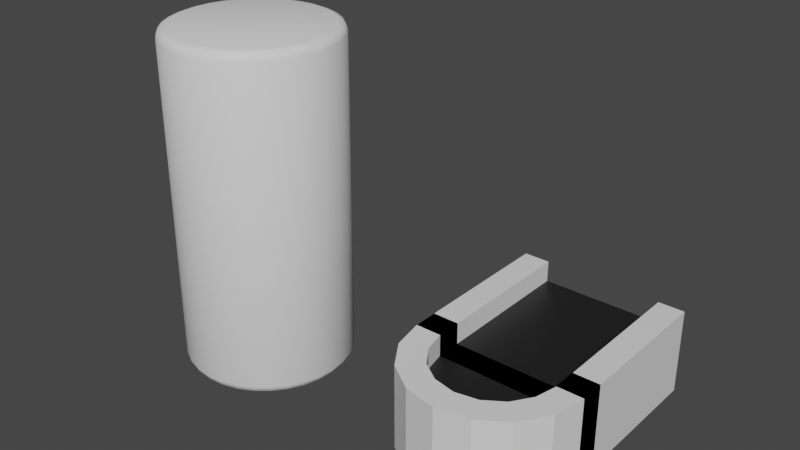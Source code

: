 # Source: punching_bag.blend  (saved by Blender 2.80.75; exported with 4.5.12 LTS)
import bpy
from mathutils import Matrix  # noqa: F401  (used for matrix-valued properties, if any)

bpy.ops.wm.read_factory_settings(use_empty=True)
scene = bpy.context.scene
scene.name = 'Scene'

# ---- collections
col_collection = bpy.data.collections.new('Collection'); scene.collection.children.link(col_collection)

# ---- materials (node trees are filled in below, after node groups)
mat_track_ouside = bpy.data.materials.new('Track_ouside')
mat_track_ouside.use_transparent_shadow = False
mat_track_inside = bpy.data.materials.new('Track_inside')
mat_track_inside.use_transparent_shadow = False

# ---- material node trees
mat_track_ouside.use_nodes = True; mat_track_ouside.node_tree.nodes.clear()
_N = mat_track_ouside.node_tree.nodes; _L = mat_track_ouside.node_tree.links
n0 = _N.new('ShaderNodeOutputMaterial'); n0.name = 'Material Output'; n0.location = (300, 300)
n1 = _N.new('ShaderNodeBsdfPrincipled'); n1.name = 'Principled BSDF'; n1.location = (10, 300)
n1.distribution = 'GGX'
n1.subsurface_method = 'BURLEY'
n1.inputs[3].default_value = 1.45
n1.inputs[27].default_value = (0.0, 0.0, 0.0, 1.0)
n1.inputs[28].default_value = 1.0
_L.new(n1.outputs[0], n0.inputs[0])
n0.is_active_output = True
mat_track_inside.use_nodes = True; mat_track_inside.node_tree.nodes.clear()
_N = mat_track_inside.node_tree.nodes; _L = mat_track_inside.node_tree.links
n0 = _N.new('ShaderNodeOutputMaterial'); n0.name = 'Material Output'; n0.location = (300, 300)
n1 = _N.new('ShaderNodeBsdfPrincipled'); n1.name = 'Principled BSDF'; n1.location = (10, 300)
n1.distribution = 'GGX'
n1.subsurface_method = 'BURLEY'
n1.inputs[0].default_value = (0.01222, 0.01222, 0.01222, 1.0)
n1.inputs[3].default_value = 1.45
n1.inputs[27].default_value = (0.0, 0.0, 0.0, 1.0)
n1.inputs[28].default_value = 1.0
_L.new(n1.outputs[0], n0.inputs[0])
n0.is_active_output = True

# ---- world
world_world = bpy.data.worlds.new('World'); scene.world = world_world
world_world.use_nodes = True; world_world.node_tree.nodes.clear()
_N = world_world.node_tree.nodes; _L = world_world.node_tree.links
n0 = _N.new('ShaderNodeOutputWorld'); n0.name = 'World Output'; n0.location = (300, 300)
n1 = _N.new('ShaderNodeBackground'); n1.name = 'Background'; n1.location = (10, 300)
n1.inputs[0].default_value = (0.05088, 0.05088, 0.05088, 1.0)
_L.new(n1.outputs[0], n0.inputs[0])
n0.is_active_output = True
world_world.color = (0.05088, 0.05088, 0.05088)
world_world.use_sun_shadow = False
world_world.sun_shadow_jitter_overblur = 0.0

# ---- meshes
me_cylinder = bpy.data.meshes.new('Cylinder')
me_cylinder.from_pydata([(0.0, 0.0, -2.0), (0.0, 0.0, 2.0), (0.0, 0.8996, -2.0), (0.0, 1.0, -1.9), (0.0, 0.9706, -1.971), (0.0, 1.0, 1.9), (0.0, 0.8996, 2.0), (0.0, 0.9706, 1.971), (0.1951, 0.9808, -1.9), (0.1755, 0.8824, -2.0), (0.1894, 0.952, -1.971), (0.1755, 0.8824, 2.0), (0.1951, 0.9808, 1.9), (0.1894, 0.952, 1.971), (0.3827, 0.9239, -1.9), (0.3443, 0.8312, -2.0), (0.3714, 0.8967, -1.971), (0.3443, 0.8312, 2.0), (0.3827, 0.9239, 1.9), (0.3714, 0.8967, 1.971), (0.5556, 0.8315, -1.9), (0.4998, 0.748, -2.0), (0.5392, 0.807, -1.971), (0.4998, 0.748, 2.0), (0.5556, 0.8315, 1.9), (0.5392, 0.807, 1.971), (0.7071, 0.7071, -1.9), (0.6361, 0.6361, -2.0), (0.6863, 0.6863, -1.971), (0.6361, 0.6361, 2.0), (0.7071, 0.7071, 1.9), (0.6863, 0.6863, 1.971), (0.8315, 0.5556, -1.9), (0.748, 0.4998, -2.0), (0.807, 0.5392, -1.971), (0.748, 0.4998, 2.0), (0.8315, 0.5556, 1.9), (0.807, 0.5392, 1.971), (0.9239, 0.3827, -1.9), (0.8312, 0.3443, -2.0), (0.8967, 0.3714, -1.971), (0.8312, 0.3443, 2.0), (0.9239, 0.3827, 1.9), (0.8967, 0.3714, 1.971), (0.9808, 0.1951, -1.9), (0.8824, 0.1755, -2.0), (0.952, 0.1894, -1.971), (0.8824, 0.1755, 2.0), (0.9808, 0.1951, 1.9), (0.952, 0.1894, 1.971), (1.0, 7.55e-08, -1.9), (0.8996, 6.792e-08, -2.0), (0.9706, 7.323e-08, -1.971), (0.8996, 6.792e-08, 2.0), (1.0, 7.55e-08, 1.9), (0.9706, 7.323e-08, 1.971), (0.9808, -0.1951, -1.9), (0.8824, -0.1755, -2.0), (0.952, -0.1894, -1.971), (0.8824, -0.1755, 2.0), (0.9808, -0.1951, 1.9), (0.952, -0.1894, 1.971), (0.9239, -0.3827, -1.9), (0.8312, -0.3443, -2.0), (0.8967, -0.3714, -1.971), (0.8312, -0.3443, 2.0), (0.9239, -0.3827, 1.9), (0.8967, -0.3714, 1.971), (0.8315, -0.5556, -1.9), (0.748, -0.4998, -2.0), (0.807, -0.5392, -1.971), (0.748, -0.4998, 2.0), (0.8315, -0.5556, 1.9), (0.807, -0.5392, 1.971), (0.7071, -0.7071, -1.9), (0.6361, -0.6361, -2.0), (0.6863, -0.6863, -1.971), (0.6361, -0.6361, 2.0), (0.7071, -0.7071, 1.9), (0.6863, -0.6863, 1.971), (0.5556, -0.8315, -1.9), (0.4998, -0.748, -2.0), (0.5392, -0.807, -1.971), (0.4998, -0.748, 2.0), (0.5556, -0.8315, 1.9), (0.5392, -0.807, 1.971), (0.3827, -0.9239, -1.9), (0.3443, -0.8312, -2.0), (0.3714, -0.8967, -1.971), (0.3443, -0.8312, 2.0), (0.3827, -0.9239, 1.9), (0.3714, -0.8967, 1.971), (0.1951, -0.9808, -1.9), (0.1755, -0.8824, -2.0), (0.1894, -0.952, -1.971), (0.1755, -0.8824, 2.0), (0.1951, -0.9808, 1.9), (0.1894, -0.952, 1.971), (-3.258e-07, -1.0, -1.9), (-2.931e-07, -0.8996, -2.0), (-3.163e-07, -0.9706, -1.971), (-2.931e-07, -0.8996, 2.0), (-3.258e-07, -1.0, 1.9), (-3.163e-07, -0.9706, 1.971), (-0.1951, -0.9808, -1.9), (-0.1755, -0.8824, -2.0), (-0.1894, -0.952, -1.971), (-0.1755, -0.8824, 2.0), (-0.1951, -0.9808, 1.9), (-0.1894, -0.952, 1.971), (-0.3827, -0.9239, -1.9), (-0.3443, -0.8312, -2.0), (-0.3714, -0.8967, -1.971), (-0.3443, -0.8312, 2.0), (-0.3827, -0.9239, 1.9), (-0.3714, -0.8967, 1.971), (-0.5556, -0.8315, -1.9), (-0.4998, -0.748, -2.0), (-0.5392, -0.807, -1.971), (-0.4998, -0.748, 2.0), (-0.5556, -0.8315, 1.9), (-0.5392, -0.807, 1.971), (-0.7071, -0.7071, -1.9), (-0.6361, -0.6361, -2.0), (-0.6863, -0.6863, -1.971), (-0.6361, -0.6361, 2.0), (-0.7071, -0.7071, 1.9), (-0.6863, -0.6863, 1.971), (-0.8315, -0.5556, -1.9), (-0.748, -0.4998, -2.0), (-0.807, -0.5392, -1.971), (-0.748, -0.4998, 2.0), (-0.8315, -0.5556, 1.9), (-0.807, -0.5392, 1.971), (-0.9239, -0.3827, -1.9), (-0.8312, -0.3443, -2.0), (-0.8967, -0.3714, -1.971), (-0.8312, -0.3443, 2.0), (-0.9239, -0.3827, 1.9), (-0.8967, -0.3714, 1.971), (-0.9808, -0.1951, -1.9), (-0.8824, -0.1755, -2.0), (-0.952, -0.1894, -1.971), (-0.8824, -0.1755, 2.0), (-0.9808, -0.1951, 1.9), (-0.952, -0.1894, 1.971), (-1.0, 9.656e-07, -1.9), (-0.8996, 8.687e-07, -2.0), (-0.9706, 9.371e-07, -1.971), (-0.8996, 8.687e-07, 2.0), (-1.0, 9.656e-07, 1.9), (-0.9706, 9.371e-07, 1.971), (-0.9808, 0.1951, -1.9), (-0.8824, 0.1755, -2.0), (-0.952, 0.1894, -1.971), (-0.8824, 0.1755, 2.0), (-0.9808, 0.1951, 1.9), (-0.952, 0.1894, 1.971), (-0.9239, 0.3827, -1.9), (-0.8312, 0.3443, -2.0), (-0.8967, 0.3714, -1.971), (-0.8312, 0.3443, 2.0), (-0.9239, 0.3827, 1.9), (-0.8967, 0.3714, 1.971), (-0.8315, 0.5556, -1.9), (-0.748, 0.4998, -2.0), (-0.807, 0.5392, -1.971), (-0.748, 0.4998, 2.0), (-0.8315, 0.5556, 1.9), (-0.807, 0.5392, 1.971), (-0.7071, 0.7071, -1.9), (-0.6361, 0.6361, -2.0), (-0.6863, 0.6863, -1.971), (-0.6361, 0.6361, 2.0), (-0.7071, 0.7071, 1.9), (-0.6863, 0.6863, 1.971), (-0.5556, 0.8315, -1.9), (-0.4998, 0.748, -2.0), (-0.5392, 0.807, -1.971), (-0.4998, 0.748, 2.0), (-0.5556, 0.8315, 1.9), (-0.5392, 0.807, 1.971), (-0.3827, 0.9239, -1.9), (-0.3443, 0.8312, -2.0), (-0.3714, 0.8967, -1.971), (-0.3443, 0.8312, 2.0), (-0.3827, 0.9239, 1.9), (-0.3714, 0.8967, 1.971), (-0.1951, 0.9808, -1.9), (-0.1755, 0.8824, -2.0), (-0.1894, 0.952, -1.971), (-0.1755, 0.8824, 2.0), (-0.1951, 0.9808, 1.9), (-0.1894, 0.952, 1.971)], [], [(3, 5, 12, 8), (0, 9, 15), (188, 192, 5, 3), (8, 12, 18, 14), (0, 15, 21), (1, 17, 11), (14, 18, 24, 20), (0, 21, 27), (1, 23, 17), (20, 24, 30, 26), (0, 27, 33), (1, 29, 23), (26, 30, 36, 32), (0, 33, 39), (1, 35, 29), (32, 36, 42, 38), (0, 39, 45), (1, 41, 35), (38, 42, 48, 44), (0, 45, 51), (1, 47, 41), (44, 48, 54, 50), (0, 51, 57), (1, 53, 47), (50, 54, 60, 56), (0, 57, 63), (1, 59, 53), (56, 60, 66, 62), (0, 63, 69), (1, 65, 59), (62, 66, 72, 68), (0, 69, 75), (1, 71, 65), (68, 72, 78, 74), (0, 75, 81), (1, 77, 71), (74, 78, 84, 80), (0, 81, 87), (1, 83, 77), (80, 84, 90, 86), (0, 87, 93), (1, 89, 83), (86, 90, 96, 92), (0, 93, 99), (1, 95, 89), (92, 96, 102, 98), (0, 99, 105), (1, 101, 95), (98, 102, 108, 104), (0, 105, 111), (1, 107, 101), (104, 108, 114, 110), (0, 111, 117), (1, 113, 107), (110, 114, 120, 116), (0, 117, 123), (1, 119, 113), (116, 120, 126, 122), (0, 123, 129), (1, 125, 119), (122, 126, 132, 128), (0, 129, 135), (1, 131, 125), (128, 132, 138, 134), (0, 135, 141), (1, 137, 131), (134, 138, 144, 140), (0, 141, 147), (1, 143, 137), (140, 144, 150, 146), (0, 147, 153), (1, 149, 143), (146, 150, 156, 152), (0, 153, 159), (1, 155, 149), (152, 156, 162, 158), (0, 159, 165), (1, 161, 155), (158, 162, 168, 164), (0, 165, 171), (1, 167, 161), (164, 168, 174, 170), (0, 171, 177), (1, 173, 167), (170, 174, 180, 176), (0, 177, 183), (1, 179, 173), (176, 180, 186, 182), (0, 183, 189), (1, 185, 179), (182, 186, 192, 188), (1, 191, 185), (0, 2, 9), (1, 11, 6), (1, 6, 191), (3, 8, 10, 4), (4, 10, 9, 2), (12, 5, 7, 13), (13, 7, 6, 11), (8, 14, 16, 10), (10, 16, 15, 9), (18, 12, 13, 19), (19, 13, 11, 17), (14, 20, 22, 16), (16, 22, 21, 15), (24, 18, 19, 25), (25, 19, 17, 23), (20, 26, 28, 22), (22, 28, 27, 21), (30, 24, 25, 31), (31, 25, 23, 29), (26, 32, 34, 28), (28, 34, 33, 27), (36, 30, 31, 37), (37, 31, 29, 35), (32, 38, 40, 34), (34, 40, 39, 33), (42, 36, 37, 43), (43, 37, 35, 41), (38, 44, 46, 40), (40, 46, 45, 39), (48, 42, 43, 49), (49, 43, 41, 47), (44, 50, 52, 46), (46, 52, 51, 45), (54, 48, 49, 55), (55, 49, 47, 53), (50, 56, 58, 52), (52, 58, 57, 51), (60, 54, 55, 61), (61, 55, 53, 59), (56, 62, 64, 58), (58, 64, 63, 57), (66, 60, 61, 67), (67, 61, 59, 65), (62, 68, 70, 64), (64, 70, 69, 63), (72, 66, 67, 73), (73, 67, 65, 71), (68, 74, 76, 70), (70, 76, 75, 69), (78, 72, 73, 79), (79, 73, 71, 77), (74, 80, 82, 76), (76, 82, 81, 75), (84, 78, 79, 85), (85, 79, 77, 83), (80, 86, 88, 82), (82, 88, 87, 81), (90, 84, 85, 91), (91, 85, 83, 89), (86, 92, 94, 88), (88, 94, 93, 87), (96, 90, 91, 97), (97, 91, 89, 95), (92, 98, 100, 94), (94, 100, 99, 93), (102, 96, 97, 103), (103, 97, 95, 101), (98, 104, 106, 100), (100, 106, 105, 99), (108, 102, 103, 109), (109, 103, 101, 107), (104, 110, 112, 106), (106, 112, 111, 105), (114, 108, 109, 115), (115, 109, 107, 113), (110, 116, 118, 112), (112, 118, 117, 111), (120, 114, 115, 121), (121, 115, 113, 119), (116, 122, 124, 118), (118, 124, 123, 117), (126, 120, 121, 127), (127, 121, 119, 125), (122, 128, 130, 124), (124, 130, 129, 123), (132, 126, 127, 133), (133, 127, 125, 131), (128, 134, 136, 130), (130, 136, 135, 129), (138, 132, 133, 139), (139, 133, 131, 137), (134, 140, 142, 136), (136, 142, 141, 135), (144, 138, 139, 145), (145, 139, 137, 143), (140, 146, 148, 142), (142, 148, 147, 141), (150, 144, 145, 151), (151, 145, 143, 149), (146, 152, 154, 148), (148, 154, 153, 147), (156, 150, 151, 157), (157, 151, 149, 155), (152, 158, 160, 154), (154, 160, 159, 153), (162, 156, 157, 163), (163, 157, 155, 161), (158, 164, 166, 160), (160, 166, 165, 159), (168, 162, 163, 169), (169, 163, 161, 167), (164, 170, 172, 166), (166, 172, 171, 165), (174, 168, 169, 175), (175, 169, 167, 173), (170, 176, 178, 172), (172, 178, 177, 171), (180, 174, 175, 181), (181, 175, 173, 179), (176, 182, 184, 178), (178, 184, 183, 177), (186, 180, 181, 187), (187, 181, 179, 185), (182, 188, 190, 184), (184, 190, 189, 183), (192, 186, 187, 193), (193, 187, 185, 191), (188, 3, 4, 190), (190, 4, 2, 189), (5, 192, 193, 7), (7, 193, 191, 6), (0, 189, 2)])
me_cylinder.polygons.foreach_set('use_smooth', [True] * 224)
_uv = me_cylinder.uv_layers.new(name='UVMap')
_uv.uv.foreach_set('vector', [0.4994, 0.3634, 0.4988, 0.9601, 0.4676, 0.9601, 0.4683, 0.3634, 0.1545, 0.1684, 0.2649, 0.07778, 0.2804, 0.1011, 0.5306, 0.3634, 0.5299, 0.9601, 0.4988, 0.9601, 0.4994, 0.3634, 0.4683, 0.3634, 0.4676, 0.9601, 0.4365, 0.9601, 0.4372, 0.3634, 0.1545, 0.1684, 0.2804, 0.1011, 0.2911, 0.1269, 0.4596, 0.1693, 0.3337, 0.102, 0.3492, 0.07873, 0.4372, 0.3634, 0.4365, 0.9601, 0.4054, 0.9601, 0.406, 0.3634, 0.1545, 0.1684, 0.2911, 0.1269, 0.2966, 0.1544, 0.4596, 0.1693, 0.323, 0.1279, 0.3337, 0.102, 0.406, 0.3634, 0.4054, 0.9601, 0.3742, 0.9601, 0.3749, 0.3633, 0.1545, 0.1684, 0.2966, 0.1544, 0.2966, 0.1824, 0.4596, 0.1693, 0.3175, 0.1553, 0.323, 0.1279, 0.3749, 0.3633, 0.3742, 0.9601, 0.3431, 0.96, 0.3437, 0.3633, 0.1545, 0.1684, 0.2966, 0.1824, 0.2911, 0.2098, 0.4596, 0.1693, 0.3175, 0.1833, 0.3175, 0.1553, 0.3437, 0.3633, 0.3431, 0.96, 0.3119, 0.96, 0.3126, 0.3633, 0.1545, 0.1684, 0.2911, 0.2098, 0.2804, 0.2357, 0.4596, 0.1693, 0.323, 0.2108, 0.3175, 0.1833, 0.3126, 0.3633, 0.3119, 0.96, 0.2808, 0.96, 0.2814, 0.3633, 0.1545, 0.1684, 0.2804, 0.2357, 0.2649, 0.259, 0.4596, 0.1693, 0.3337, 0.2366, 0.323, 0.2108, 0.2814, 0.3633, 0.2808, 0.96, 0.2496, 0.96, 0.2503, 0.3633, 0.1545, 0.1684, 0.2649, 0.259, 0.2451, 0.2788, 0.4596, 0.1693, 0.3492, 0.2599, 0.3337, 0.2366, 0.2503, 0.3633, 0.2496, 0.96, 0.2185, 0.96, 0.2191, 0.3633, 0.1545, 0.1684, 0.2451, 0.2788, 0.2218, 0.2943, 0.4596, 0.1693, 0.369, 0.2797, 0.3492, 0.2599, 0.2191, 0.3633, 0.2185, 0.96, 0.1874, 0.96, 0.188, 0.3633, 0.1545, 0.1684, 0.2218, 0.2943, 0.1959, 0.305, 0.4596, 0.1693, 0.3923, 0.2953, 0.369, 0.2797, 0.188, 0.3633, 0.1874, 0.96, 0.1563, 0.96, 0.1569, 0.3632, 0.1545, 0.1684, 0.1959, 0.305, 0.1685, 0.3105, 0.4596, 0.1693, 0.4182, 0.306, 0.3923, 0.2953, 0.1569, 0.3632, 0.1563, 0.96, 0.1252, 0.9601, 0.1259, 0.3631, 0.1545, 0.1684, 0.1685, 0.3105, 0.1405, 0.3105, 0.4596, 0.1693, 0.4456, 0.3114, 0.4182, 0.306, 0.1259, 0.3631, 0.1252, 0.9601, 0.09406, 0.9604, 0.09496, 0.3628, 0.1545, 0.1684, 0.1405, 0.3105, 0.113, 0.305, 0.4596, 0.1693, 0.4736, 0.3114, 0.4456, 0.3114, 0.09496, 0.3628, 0.09406, 0.9604, 0.06289, 0.9611, 0.06405, 0.3621, 0.1545, 0.1684, 0.113, 0.305, 0.08716, 0.2943, 0.4596, 0.1693, 0.5011, 0.306, 0.4736, 0.3114, 0.06405, 0.3621, 0.06289, 0.9611, 0.03146, 0.9625, 0.03302, 0.3606, 0.1545, 0.1684, 0.08716, 0.2943, 0.06389, 0.2788, 0.4596, 0.1693, 0.5269, 0.2953, 0.5011, 0.306, 0.03302, 0.3606, 0.03146, 0.9625, -0.0007306, 0.9652, 0.001122, 0.3576, 0.1545, 0.1684, 0.06389, 0.2788, 0.04409, 0.259, 0.4596, 0.1693, 0.5502, 0.2797, 0.5269, 0.2953, 0.999, 0.3583, 0.9971, 0.9659, 0.9652, 0.9629, 0.9668, 0.361, 0.1545, 0.1684, 0.04409, 0.259, 0.02854, 0.2357, 0.4596, 0.1693, 0.57, 0.2599, 0.5502, 0.2797, 0.9668, 0.361, 0.9652, 0.9629, 0.9342, 0.9614, 0.9354, 0.3624, 0.1545, 0.1684, 0.02854, 0.2357, 0.01783, 0.2098, 0.4596, 0.1693, 0.5856, 0.2366, 0.57, 0.2599, 0.9354, 0.3624, 0.9342, 0.9614, 0.9033, 0.9608, 0.9042, 0.3631, 0.1545, 0.1684, 0.01783, 0.2098, 0.01236, 0.1824, 0.4596, 0.1693, 0.5963, 0.2108, 0.5856, 0.2366, 0.9042, 0.3631, 0.9033, 0.9608, 0.8723, 0.9604, 0.8731, 0.3634, 0.1545, 0.1684, 0.01236, 0.1824, 0.01236, 0.1544, 0.4596, 0.1693, 0.6017, 0.1833, 0.5963, 0.2108, 0.8731, 0.3634, 0.8723, 0.9604, 0.8413, 0.9603, 0.842, 0.3635, 0.1545, 0.1684, 0.01236, 0.1544, 0.01783, 0.1269, 0.4596, 0.1693, 0.6017, 0.1553, 0.6017, 0.1833, 0.842, 0.3635, 0.8413, 0.9603, 0.8102, 0.9603, 0.8109, 0.3635, 0.1545, 0.1684, 0.01783, 0.1269, 0.02854, 0.1011, 0.4596, 0.1693, 0.5963, 0.1279, 0.6017, 0.1553, 0.8109, 0.3635, 0.8102, 0.9603, 0.7791, 0.9602, 0.7798, 0.3635, 0.1545, 0.1684, 0.02854, 0.1011, 0.04409, 0.07778, 0.4596, 0.1693, 0.5856, 0.102, 0.5963, 0.1279, 0.7798, 0.3635, 0.7791, 0.9602, 0.748, 0.9602, 0.7486, 0.3635, 0.1545, 0.1684, 0.04409, 0.07778, 0.06389, 0.05798, 0.4596, 0.1693, 0.57, 0.07873, 0.5856, 0.102, 0.7486, 0.3635, 0.748, 0.9602, 0.7168, 0.9602, 0.7175, 0.3635, 0.1545, 0.1684, 0.06389, 0.05798, 0.08716, 0.04243, 0.4596, 0.1693, 0.5502, 0.05893, 0.57, 0.07873, 0.7175, 0.3635, 0.7168, 0.9602, 0.6857, 0.9602, 0.6863, 0.3635, 0.1545, 0.1684, 0.08716, 0.04243, 0.113, 0.03172, 0.4596, 0.1693, 0.5269, 0.04338, 0.5502, 0.05893, 0.6863, 0.3635, 0.6857, 0.9602, 0.6545, 0.9602, 0.6552, 0.3635, 0.1545, 0.1684, 0.113, 0.03172, 0.1405, 0.02626, 0.4596, 0.1693, 0.5011, 0.03267, 0.5269, 0.04338, 0.6552, 0.3635, 0.6545, 0.9602, 0.6234, 0.9602, 0.624, 0.3635, 0.1545, 0.1684, 0.1405, 0.02626, 0.1685, 0.02626, 0.4596, 0.1693, 0.4736, 0.02721, 0.5011, 0.03267, 0.624, 0.3635, 0.6234, 0.9602, 0.5922, 0.9602, 0.5929, 0.3634, 0.1545, 0.1684, 0.1685, 0.02626, 0.1959, 0.03172, 0.4596, 0.1693, 0.4456, 0.02721, 0.4736, 0.02721, 0.5929, 0.3634, 0.5922, 0.9602, 0.5611, 0.9601, 0.5617, 0.3634, 0.1545, 0.1684, 0.1959, 0.03172, 0.2218, 0.04243, 0.4596, 0.1693, 0.4182, 0.03267, 0.4456, 0.02721, 0.5617, 0.3634, 0.5611, 0.9601, 0.5299, 0.9601, 0.5306, 0.3634, 0.4596, 0.1693, 0.3923, 0.04338, 0.4182, 0.03267, 0.1545, 0.1684, 0.2451, 0.05798, 0.2649, 0.07778, 0.4596, 0.1693, 0.3492, 0.07873, 0.369, 0.05893, 0.4596, 0.1693, 0.369, 0.05893, 0.3923, 0.04338, 0.4994, 0.3634, 0.4683, 0.3634, 0.4683, 0.3509, 0.4994, 0.351, 0.4994, 0.351, 0.4683, 0.3509, 0.4683, 0.3378, 0.4995, 0.3378, 0.4676, 0.9601, 0.4988, 0.9601, 0.4988, 0.9726, 0.4677, 0.9725, 0.4677, 0.9725, 0.4988, 0.9726, 0.4988, 0.9857, 0.4676, 0.9857, 0.4683, 0.3634, 0.4372, 0.3634, 0.4371, 0.3509, 0.4683, 0.3509, 0.4683, 0.3509, 0.4371, 0.3509, 0.4372, 0.3378, 0.4683, 0.3378, 0.4365, 0.9601, 0.4676, 0.9601, 0.4677, 0.9725, 0.4365, 0.9725, 0.4365, 0.9725, 0.4677, 0.9725, 0.4676, 0.9857, 0.4365, 0.9856, 0.4372, 0.3634, 0.406, 0.3634, 0.406, 0.3509, 0.4371, 0.3509, 0.4371, 0.3509, 0.406, 0.3509, 0.406, 0.3378, 0.4372, 0.3378, 0.4054, 0.9601, 0.4365, 0.9601, 0.4365, 0.9725, 0.4054, 0.9725, 0.4054, 0.9725, 0.4365, 0.9725, 0.4365, 0.9856, 0.4054, 0.9856, 0.406, 0.3634, 0.3749, 0.3633, 0.3748, 0.3509, 0.406, 0.3509, 0.406, 0.3509, 0.3748, 0.3509, 0.3749, 0.3378, 0.406, 0.3378, 0.3742, 0.9601, 0.4054, 0.9601, 0.4054, 0.9725, 0.3743, 0.9725, 0.3743, 0.9725, 0.4054, 0.9725, 0.4054, 0.9856, 0.3742, 0.9856, 0.3749, 0.3633, 0.3437, 0.3633, 0.3437, 0.3509, 0.3748, 0.3509, 0.3748, 0.3509, 0.3437, 0.3509, 0.3437, 0.3378, 0.3749, 0.3378, 0.3431, 0.96, 0.3742, 0.9601, 0.3743, 0.9725, 0.3431, 0.9725, 0.3431, 0.9725, 0.3743, 0.9725, 0.3742, 0.9856, 0.3431, 0.9856, 0.3437, 0.3633, 0.3126, 0.3633, 0.3125, 0.3509, 0.3437, 0.3509, 0.3437, 0.3509, 0.3125, 0.3509, 0.3126, 0.3378, 0.3437, 0.3378, 0.3119, 0.96, 0.3431, 0.96, 0.3431, 0.9725, 0.312, 0.9725, 0.312, 0.9725, 0.3431, 0.9725, 0.3431, 0.9856, 0.3119, 0.9856, 0.3126, 0.3633, 0.2814, 0.3633, 0.2814, 0.3509, 0.3125, 0.3509, 0.3125, 0.3509, 0.2814, 0.3509, 0.2814, 0.3377, 0.3126, 0.3378, 0.2808, 0.96, 0.3119, 0.96, 0.312, 0.9725, 0.2808, 0.9725, 0.2808, 0.9725, 0.312, 0.9725, 0.3119, 0.9856, 0.2808, 0.9856, 0.2814, 0.3633, 0.2503, 0.3633, 0.2502, 0.3508, 0.2814, 0.3509, 0.2814, 0.3509, 0.2502, 0.3508, 0.2503, 0.3377, 0.2814, 0.3377, 0.2496, 0.96, 0.2808, 0.96, 0.2808, 0.9725, 0.2497, 0.9724, 0.2497, 0.9724, 0.2808, 0.9725, 0.2808, 0.9856, 0.2496, 0.9856, 0.2503, 0.3633, 0.2191, 0.3633, 0.2191, 0.3508, 0.2502, 0.3508, 0.2502, 0.3508, 0.2191, 0.3508, 0.2191, 0.3377, 0.2503, 0.3377, 0.2185, 0.96, 0.2496, 0.96, 0.2497, 0.9724, 0.2185, 0.9724, 0.2185, 0.9724, 0.2497, 0.9724, 0.2496, 0.9856, 0.2185, 0.9855, 0.2191, 0.3633, 0.188, 0.3633, 0.188, 0.3508, 0.2191, 0.3508, 0.2191, 0.3508, 0.188, 0.3508, 0.188, 0.3377, 0.2191, 0.3377, 0.1874, 0.96, 0.2185, 0.96, 0.2185, 0.9724, 0.1874, 0.9724, 0.1874, 0.9724, 0.2185, 0.9724, 0.2185, 0.9855, 0.1874, 0.9855, 0.188, 0.3633, 0.1569, 0.3632, 0.1569, 0.3508, 0.188, 0.3508, 0.188, 0.3508, 0.1569, 0.3508, 0.157, 0.3377, 0.188, 0.3377, 0.1563, 0.96, 0.1874, 0.96, 0.1874, 0.9724, 0.1563, 0.9724, 0.1563, 0.9724, 0.1874, 0.9724, 0.1874, 0.9855, 0.1563, 0.9855, 0.1569, 0.3632, 0.1259, 0.3631, 0.1259, 0.3507, 0.1569, 0.3508, 0.1569, 0.3508, 0.1259, 0.3507, 0.126, 0.3377, 0.157, 0.3377, 0.1252, 0.9601, 0.1563, 0.96, 0.1563, 0.9724, 0.1253, 0.9725, 0.1253, 0.9725, 0.1563, 0.9724, 0.1563, 0.9855, 0.1253, 0.9856, 0.1259, 0.3631, 0.09496, 0.3628, 0.09509, 0.3505, 0.1259, 0.3507, 0.1259, 0.3507, 0.09509, 0.3505, 0.09528, 0.3376, 0.126, 0.3377, 0.09406, 0.9604, 0.1252, 0.9601, 0.1253, 0.9725, 0.0943, 0.9728, 0.0943, 0.9728, 0.1253, 0.9725, 0.1253, 0.9856, 0.09445, 0.9858, 0.09496, 0.3628, 0.06405, 0.3621, 0.06442, 0.3498, 0.09509, 0.3505, 0.09509, 0.3505, 0.06442, 0.3498, 0.06486, 0.3371, 0.09528, 0.3376, 0.06289, 0.9611, 0.09406, 0.9604, 0.0943, 0.9728, 0.06338, 0.9735, 0.06338, 0.9735, 0.0943, 0.9728, 0.09445, 0.9858, 0.06381, 0.9864, 0.06405, 0.3621, 0.03302, 0.3606, 0.03391, 0.3483, 0.06442, 0.3498, 0.06442, 0.3498, 0.03391, 0.3483, 0.03496, 0.3357, 0.06486, 0.3371, 0.03146, 0.9625, 0.06289, 0.9611, 0.06338, 0.9735, 0.03244, 0.975, 0.03244, 0.975, 0.06338, 0.9735, 0.06381, 0.9864, 0.03348, 0.9879, 0.03302, 0.3606, 0.001122, 0.3576, 0.002968, 0.3448, 0.03391, 0.3483, 0.03391, 0.3483, 0.002968, 0.3448, 0.005647, 0.3322, 0.03496, 0.3357, -0.0007306, 0.9652, 0.03146, 0.9625, 0.03244, 0.975, 0.0008269, 0.9783, 0.0008269, 0.9783, 0.03244, 0.975, 0.03348, 0.9879, 0.003417, 0.9913, 0.999, 0.3583, 0.9668, 0.361, 0.9658, 0.3486, 0.9974, 0.3453, 0.9974, 0.3453, 0.9658, 0.3486, 0.9648, 0.3357, 0.9948, 0.3322, 0.9652, 0.9629, 0.9971, 0.9659, 0.9953, 0.9788, 0.9643, 0.9752, 0.9643, 0.9752, 0.9953, 0.9788, 0.9926, 0.9913, 0.9633, 0.9878, 0.9668, 0.361, 0.9354, 0.3624, 0.9349, 0.3501, 0.9658, 0.3486, 0.9658, 0.3486, 0.9349, 0.3501, 0.9344, 0.3371, 0.9648, 0.3357, 0.9342, 0.9614, 0.9652, 0.9629, 0.9643, 0.9752, 0.9338, 0.9737, 0.9338, 0.9737, 0.9643, 0.9752, 0.9633, 0.9878, 0.9334, 0.9865, 0.9354, 0.3624, 0.9042, 0.3631, 0.904, 0.3507, 0.9349, 0.3501, 0.9349, 0.3501, 0.904, 0.3507, 0.9038, 0.3377, 0.9344, 0.3371, 0.9033, 0.9608, 0.9342, 0.9614, 0.9338, 0.9737, 0.9031, 0.9731, 0.9031, 0.9731, 0.9338, 0.9737, 0.9334, 0.9865, 0.903, 0.986, 0.9042, 0.3631, 0.8731, 0.3634, 0.873, 0.351, 0.904, 0.3507, 0.904, 0.3507, 0.873, 0.351, 0.873, 0.338, 0.9038, 0.3377, 0.8723, 0.9604, 0.9033, 0.9608, 0.9031, 0.9731, 0.8723, 0.9728, 0.8723, 0.9728, 0.9031, 0.9731, 0.903, 0.986, 0.8722, 0.9858, 0.8731, 0.3634, 0.842, 0.3635, 0.8419, 0.3511, 0.873, 0.351, 0.873, 0.351, 0.8419, 0.3511, 0.842, 0.338, 0.873, 0.338, 0.8413, 0.9603, 0.8723, 0.9604, 0.8723, 0.9728, 0.8413, 0.9727, 0.8413, 0.9727, 0.8723, 0.9728, 0.8722, 0.9858, 0.8413, 0.9858, 0.842, 0.3635, 0.8109, 0.3635, 0.8108, 0.3511, 0.8419, 0.3511, 0.8419, 0.3511, 0.8108, 0.3511, 0.8109, 0.338, 0.842, 0.338, 0.8102, 0.9603, 0.8413, 0.9603, 0.8413, 0.9727, 0.8102, 0.9727, 0.8102, 0.9727, 0.8413, 0.9727, 0.8413, 0.9858, 0.8102, 0.9858, 0.8109, 0.3635, 0.7798, 0.3635, 0.7797, 0.3511, 0.8108, 0.3511, 0.8108, 0.3511, 0.7797, 0.3511, 0.7798, 0.338, 0.8109, 0.338, 0.7791, 0.9602, 0.8102, 0.9603, 0.8102, 0.9727, 0.7791, 0.9727, 0.7791, 0.9727, 0.8102, 0.9727, 0.8102, 0.9858, 0.7791, 0.9858, 0.7798, 0.3635, 0.7486, 0.3635, 0.7486, 0.3511, 0.7797, 0.3511, 0.7797, 0.3511, 0.7486, 0.3511, 0.7486, 0.338, 0.7798, 0.338, 0.748, 0.9602, 0.7791, 0.9602, 0.7791, 0.9727, 0.748, 0.9727, 0.748, 0.9727, 0.7791, 0.9727, 0.7791, 0.9858, 0.748, 0.9858, 0.7486, 0.3635, 0.7175, 0.3635, 0.7174, 0.3511, 0.7486, 0.3511, 0.7486, 0.3511, 0.7174, 0.3511, 0.7175, 0.3379, 0.7486, 0.338, 0.7168, 0.9602, 0.748, 0.9602, 0.748, 0.9727, 0.7169, 0.9727, 0.7169, 0.9727, 0.748, 0.9727, 0.748, 0.9858, 0.7168, 0.9858, 0.7175, 0.3635, 0.6863, 0.3635, 0.6863, 0.351, 0.7174, 0.3511, 0.7174, 0.3511, 0.6863, 0.351, 0.6863, 0.3379, 0.7175, 0.3379, 0.6857, 0.9602, 0.7168, 0.9602, 0.7169, 0.9727, 0.6857, 0.9726, 0.6857, 0.9726, 0.7169, 0.9727, 0.7168, 0.9858, 0.6857, 0.9858, 0.6863, 0.3635, 0.6552, 0.3635, 0.6551, 0.351, 0.6863, 0.351, 0.6863, 0.351, 0.6551, 0.351, 0.6552, 0.3379, 0.6863, 0.3379, 0.6545, 0.9602, 0.6857, 0.9602, 0.6857, 0.9726, 0.6546, 0.9726, 0.6546, 0.9726, 0.6857, 0.9726, 0.6857, 0.9858, 0.6545, 0.9857, 0.6552, 0.3635, 0.624, 0.3635, 0.624, 0.351, 0.6551, 0.351, 0.6551, 0.351, 0.624, 0.351, 0.624, 0.3379, 0.6552, 0.3379, 0.6234, 0.9602, 0.6545, 0.9602, 0.6546, 0.9726, 0.6234, 0.9726, 0.6234, 0.9726, 0.6546, 0.9726, 0.6545, 0.9857, 0.6234, 0.9857, 0.624, 0.3635, 0.5929, 0.3634, 0.5928, 0.351, 0.624, 0.351, 0.624, 0.351, 0.5928, 0.351, 0.5929, 0.3379, 0.624, 0.3379, 0.5922, 0.9602, 0.6234, 0.9602, 0.6234, 0.9726, 0.5923, 0.9726, 0.5923, 0.9726, 0.6234, 0.9726, 0.6234, 0.9857, 0.5922, 0.9857, 0.5929, 0.3634, 0.5617, 0.3634, 0.5617, 0.351, 0.5928, 0.351, 0.5928, 0.351, 0.5617, 0.351, 0.5617, 0.3379, 0.5929, 0.3379, 0.5611, 0.9601, 0.5922, 0.9602, 0.5923, 0.9726, 0.5611, 0.9726, 0.5611, 0.9726, 0.5923, 0.9726, 0.5922, 0.9857, 0.5611, 0.9857, 0.5617, 0.3634, 0.5306, 0.3634, 0.5306, 0.351, 0.5617, 0.351, 0.5617, 0.351, 0.5306, 0.351, 0.5306, 0.3378, 0.5617, 0.3379, 0.5299, 0.9601, 0.5611, 0.9601, 0.5611, 0.9726, 0.53, 0.9726, 0.53, 0.9726, 0.5611, 0.9726, 0.5611, 0.9857, 0.5299, 0.9857, 0.5306, 0.3634, 0.4994, 0.3634, 0.4994, 0.351, 0.5306, 0.351, 0.5306, 0.351, 0.4994, 0.351, 0.4995, 0.3378, 0.5306, 0.3378, 0.4988, 0.9601, 0.5299, 0.9601, 0.53, 0.9726, 0.4988, 0.9726, 0.4988, 0.9726, 0.53, 0.9726, 0.5299, 0.9857, 0.4988, 0.9857, 0.1545, 0.1684, 0.2218, 0.04243, 0.2451, 0.05798])
me_cylinder.use_remesh_preserve_volume = False
me_cylinder.use_remesh_preserve_attributes = False
me_cylinder.use_mirror_vertex_groups = False
me_cylinder.update()
me_cylinder_001 = bpy.data.meshes.new('Cylinder.001')
me_cylinder_001.from_pydata([(1.0, 0.0, -0.5), (1.0, 0.0, 0.5), (0.9239, -0.3827, -0.5), (0.9239, -0.3827, 0.5), (0.7071, -0.7071, -0.5), (0.7071, -0.7071, 0.5), (0.3827, -0.9239, -0.5), (0.3827, -0.9239, 0.5), (1.51e-07, -1.0, -0.5), (1.51e-07, -1.0, 0.5), (-0.3827, -0.9239, -0.5), (-0.3827, -0.9239, 0.5), (-0.7071, -0.7071, -0.5), (-0.7071, -0.7071, 0.5), (-0.9239, -0.3827, -0.5), (-0.9239, -0.3827, 0.5), (-1.0, 0.0, -0.5), (-1.0, 0.0, 0.5), (0.6361, -0.2635, 0.5), (0.6945, 0.0, 0.5), (0.4868, -0.4868, 0.5), (0.2635, -0.6361, 0.5), (1.013e-07, -0.6885, 0.5), (-0.2635, -0.6361, 0.5), (-0.4868, -0.4868, 0.5), (-0.6361, -0.2635, 0.5), (-0.6945, 0.0, 0.5), (0.0, 0.0, 0.25), (0.6945, 0.0, 0.25), (0.6361, -0.2635, 0.25), (0.4868, -0.4868, 0.25), (0.2635, -0.6361, 0.25), (1.013e-07, -0.6885, 0.25), (-0.2635, -0.6361, 0.25), (-0.4868, -0.4868, 0.25), (-0.6361, -0.2635, 0.25), (-0.6945, 0.0, 0.25), (1.0, 0.2937, -0.5), (1.0, 0.2937, 0.5), (-1.0, 0.2937, -0.5), (-1.0, 0.2937, 0.5), (0.6945, 0.2937, 0.5), (-0.6945, 0.2937, 0.5), (0.0, 0.2937, 0.25), (0.6945, 0.2937, 0.25), (-0.6945, 0.2937, 0.25)], [], [(0, 1, 3, 2), (2, 3, 5, 4), (4, 5, 7, 6), (21, 20, 30, 31), (6, 7, 9, 8), (24, 23, 33, 34), (8, 9, 11, 10), (10, 11, 13, 12), (20, 18, 29, 30), (12, 13, 15, 14), (23, 22, 32, 33), (14, 15, 17, 16), (26, 25, 35, 36), (18, 19, 28, 29), (19, 18, 3, 1), (18, 20, 5, 3), (20, 21, 7, 5), (21, 22, 9, 7), (22, 23, 11, 9), (23, 24, 13, 11), (24, 25, 15, 13), (25, 26, 17, 15), (27, 29, 28), (27, 30, 29), (27, 31, 30), (27, 32, 31), (27, 33, 32), (27, 34, 33), (27, 35, 34), (27, 36, 35), (25, 24, 34, 35), (22, 21, 31, 32), (1, 0, 37, 38), (16, 17, 40, 39), (17, 26, 42, 40), (36, 27, 43, 45), (26, 36, 45, 42), (28, 19, 41, 44), (19, 1, 38, 41), (27, 28, 44, 43)])
me_cylinder_001.polygons.foreach_set('material_index', [0, 0, 0, 0, 0, 0, 0, 0, 0, 0, 0, 0, 0, 0, 0, 0, 0, 0, 0, 0, 0, 0, 1, 1, 1, 1, 1, 1, 1, 1, 0, 0, 0, 0, 0, 1, 0, 0, 0, 1])
_uv = me_cylinder_001.uv_layers.new(name='UVMap')
_uv.uv.foreach_set('vector', [0.75, 0.5, 0.75, 1.0, 0.6875, 1.0, 0.6875, 0.5, 0.6875, 0.5, 0.6875, 1.0, 0.625, 1.0, 0.625, 0.5, 0.625, 0.5, 0.625, 1.0, 0.5625, 1.0, 0.5625, 0.5, 0.3132, 0.09734, 0.3668, 0.1332, 0.3668, 0.1332, 0.3132, 0.09734, 0.5625, 0.5, 0.5625, 1.0, 0.5, 1.0, 0.5, 0.5, 0.1332, 0.1332, 0.1868, 0.09734, 0.1868, 0.09734, 0.1332, 0.1332, 0.5, 0.5, 0.5, 1.0, 0.4375, 1.0, 0.4375, 0.5, 0.4375, 0.5, 0.4375, 1.0, 0.375, 1.0, 0.375, 0.5, 0.3668, 0.1332, 0.4027, 0.1868, 0.4027, 0.1868, 0.3668, 0.1332, 0.375, 0.5, 0.375, 1.0, 0.3125, 1.0, 0.3125, 0.5, 0.1868, 0.09734, 0.25, 0.08476, 0.25, 0.08476, 0.1868, 0.09734, 0.3125, 0.5, 0.3125, 1.0, 0.25, 1.0, 0.25, 0.5, 0.08332, 0.25, 0.09734, 0.1868, 0.09734, 0.1868, 0.08332, 0.25, 0.4027, 0.1868, 0.4167, 0.25, 0.4167, 0.25, 0.4027, 0.1868, 0.4167, 0.25, 0.4027, 0.1868, 0.4717, 0.1582, 0.49, 0.25, 0.4027, 0.1868, 0.3668, 0.1332, 0.4197, 0.08029, 0.4717, 0.1582, 0.3668, 0.1332, 0.3132, 0.09734, 0.3418, 0.02827, 0.4197, 0.08029, 0.3132, 0.09734, 0.25, 0.08476, 0.25, 0.01, 0.3418, 0.02827, 0.25, 0.08476, 0.1868, 0.09734, 0.1582, 0.02827, 0.25, 0.01, 0.1868, 0.09734, 0.1332, 0.1332, 0.08029, 0.08029, 0.1582, 0.02827, 0.1332, 0.1332, 0.09734, 0.1868, 0.02827, 0.1582, 0.08029, 0.08029, 0.09734, 0.1868, 0.08332, 0.25, 0.01, 0.25, 0.02827, 0.1582, 0.25, 0.25, 0.4027, 0.1868, 0.4167, 0.25, 0.25, 0.25, 0.3668, 0.1332, 0.4027, 0.1868, 0.25, 0.25, 0.3132, 0.09734, 0.3668, 0.1332, 0.25, 0.25, 0.25, 0.08476, 0.3132, 0.09734, 0.25, 0.25, 0.1868, 0.09734, 0.25, 0.08476, 0.25, 0.25, 0.1332, 0.1332, 0.1868, 0.09734, 0.25, 0.25, 0.09734, 0.1868, 0.1332, 0.1332, 0.25, 0.25, 0.08332, 0.25, 0.09734, 0.1868, 0.09734, 0.1868, 0.1332, 0.1332, 0.1332, 0.1332, 0.09734, 0.1868, 0.25, 0.08476, 0.3132, 0.09734, 0.3132, 0.09734, 0.25, 0.08476, 0.75, 1.0, 0.75, 0.5, 0.75, 0.5, 0.75, 1.0, 0.25, 0.5, 0.25, 1.0, 0.25, 1.0, 0.25, 0.5, 0.01, 0.25, 0.08332, 0.25, 0.08332, 0.25, 0.01, 0.25, 0.08332, 0.25, 0.25, 0.25, 0.25, 0.25, 0.08332, 0.25, 0.08332, 0.25, 0.08332, 0.25, 0.08332, 0.25, 0.08332, 0.25, 0.4167, 0.25, 0.4167, 0.25, 0.4167, 0.25, 0.4167, 0.25, 0.4167, 0.25, 0.49, 0.25, 0.49, 0.25, 0.4167, 0.25, 0.25, 0.25, 0.4167, 0.25, 0.4167, 0.25, 0.25, 0.25])
me_cylinder_001.materials.append(mat_track_ouside)
me_cylinder_001.materials.append(mat_track_inside)
me_cylinder_001.use_remesh_preserve_volume = False
me_cylinder_001.use_remesh_preserve_attributes = False
me_cylinder_001.use_mirror_vertex_groups = False
me_cylinder_001.update()
me_cylinder_003 = bpy.data.meshes.new('Cylinder.003')
me_cylinder_003.from_pydata([(1.0, -1.0, -0.5), (1.0, -1.0, 0.5), (-1.0, -1.0, -0.5), (-1.0, -1.0, 0.5), (-1.0, 1.0, 0.5), (-1.0, 1.0, -0.5), (1.0, 1.0, 0.5), (1.0, 1.0, -0.5), (0.6945, -1.0, 0.5), (-0.6945, -1.0, 0.5), (-0.6945, 1.0, 0.5), (0.6945, 1.0, 0.5), (0.0, -1.0, 0.25), (0.6945, -1.0, 0.25), (-0.6945, -1.0, 0.25), (0.0, 1.0, 0.25), (-0.6945, 1.0, 0.25), (0.6945, 1.0, 0.25)], [], [(8, 11, 17, 13), (10, 9, 14, 16), (2, 3, 4, 5), (1, 0, 7, 6), (9, 10, 4, 3), (11, 8, 1, 6), (14, 12, 15, 16), (12, 13, 17, 15)])
me_cylinder_003.polygons.foreach_set('material_index', [0, 0, 0, 0, 0, 0, 1, 1])
_uv = me_cylinder_003.uv_layers.new(name='UVMap')
_uv.uv.foreach_set('vector', [0.4167, 0.25, 0.4167, 0.25, 0.4167, 0.25, 0.4167, 0.25, 0.08332, 0.25, 0.08332, 0.25, 0.08332, 0.25, 0.08332, 0.25, 0.25, 0.5, 0.25, 1.0, 0.25, 1.0, 0.25, 0.5, 0.75, 1.0, 0.75, 0.5, 0.75, 0.5, 0.75, 1.0, 0.08332, 0.25, 0.08332, 0.25, 0.01, 0.25, 0.01, 0.25, 0.4167, 0.25, 0.4167, 0.25, 0.49, 0.25, 0.49, 0.25, 0.08332, 0.25, 0.25, 0.25, 0.25, 0.25, 0.08332, 0.25, 0.25, 0.25, 0.4167, 0.25, 0.4167, 0.25, 0.25, 0.25])
me_cylinder_003.materials.append(mat_track_ouside)
me_cylinder_003.materials.append(mat_track_inside)
me_cylinder_003.use_remesh_preserve_volume = False
me_cylinder_003.use_remesh_preserve_attributes = False
me_cylinder_003.use_mirror_vertex_groups = False
me_cylinder_003.update()

# ---- objects
ob_cylinder = bpy.data.objects.new('Cylinder', me_cylinder)
ob_trackend = bpy.data.objects.new('TrackEnd', me_cylinder_001)
ob_trackmiddle = bpy.data.objects.new('TrackMiddle', me_cylinder_003)

# ---- transforms, parenting, visibility, modifiers, constraints
ob_cylinder.location = (0.0, 0.0, 0.0)
ob_cylinder.lineart.crease_threshold = 0.0
_m = ob_cylinder.modifiers.new('Triangulate', 'TRIANGULATE')
ob_trackend.location = (3.285, -0.06814, -1.249)
ob_trackend.lineart.crease_threshold = 0.0
ob_trackmiddle.location = (3.285, 0.9319, -1.249)
ob_trackmiddle.lineart.crease_threshold = 0.0

# ---- collection membership
col_collection.objects.link(ob_cylinder)
col_collection.objects.link(ob_trackend)
col_collection.objects.link(ob_trackmiddle)

# ---- scene / render settings (as saved in the file)
scene.frame_start = 1; scene.frame_end = 250; scene.frame_set(1)
scene.render.engine = 'BLENDER_EEVEE_NEXT'
scene.cycles.use_denoising = False
scene.cycles.samples = 128
scene.cycles.sampling_pattern = 'TABULATED_SOBOL'
scene.cycles.use_adaptive_sampling = False
scene.cycles.use_light_tree = False
scene.view_settings.view_transform = 'Filmic'
bpy.context.view_layer.update()

# ---- added for rendering (the .blend has no active camera and no usable light): camera, sun
cam_auto = bpy.data.cameras.new('AutoCamera')
cam_auto.lens = 50.0
cam_auto.sensor_width = 36.0
cam_auto.clip_end = 1000.0
ob_auto_camera = bpy.data.objects.new('AutoCamera', cam_auto)
scene.collection.objects.link(ob_auto_camera)
ob_auto_camera.location = (8.37408, -7.64592, 5.38519)
ob_auto_camera.rotation_euler = (1.09748, -7.21219e-08, 0.694738)
scene.camera = ob_auto_camera
light_auto_sun = bpy.data.lights.new('AutoSun', 'SUN')
light_auto_sun.energy = 3.0
light_auto_sun.angle = 0.0523599
ob_auto_sun = bpy.data.objects.new('AutoSun', light_auto_sun)
scene.collection.objects.link(ob_auto_sun)
ob_auto_sun.rotation_euler = (0.872665, 0.174533, 0.523599)
bpy.context.view_layer.update()
